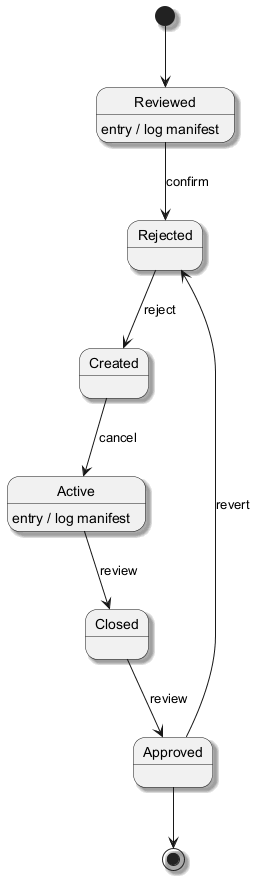

The diagram above was rendered by PlantUML. Its source (embedded in the PNG):
@startuml
skinparam shadowing true
[*] --> Reviewed
Reviewed --> Rejected : confirm
Reviewed : entry / log manifest
Rejected --> Created : reject
Created --> Active : cancel
Active --> Closed : review
Active : entry / log manifest
Closed --> Approved : review
Approved --> Rejected : revert
Approved --> [*]
@enduml